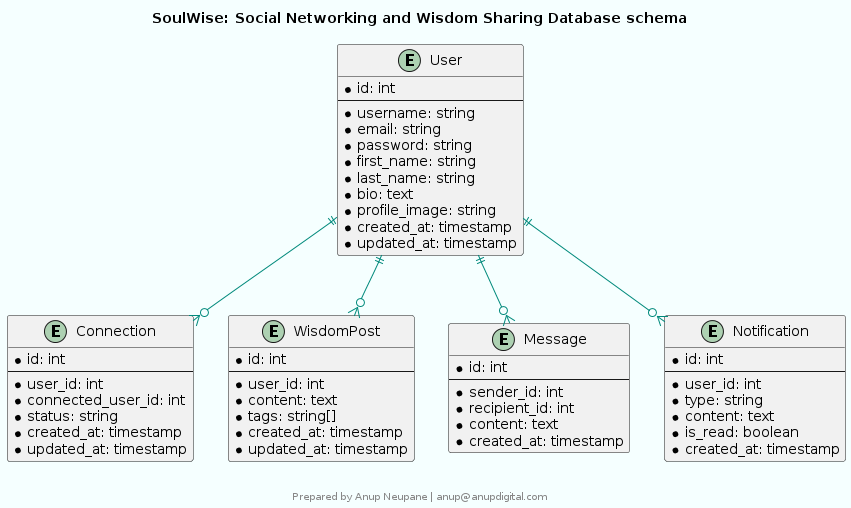

The diagram above was rendered by PlantUML. Its source (embedded in the PNG):
@startuml
skinparam componentStyle rectangle
skinparam backgroundColor #F5FFFF
skinparam componentBackgroundColor #E0F2F1
skinparam componentBorderColor #00897B
skinparam componentFontColor #000000
skinparam componentFontSize 14
skinparam componentFontName Arial
skinparam arrowColor #00897B
skinparam arrowFontColor #000000
skinparam arrowFontSize 14
skinparam arrowFontName Arial

title SoulWise: Social Networking and Wisdom Sharing Database schema

entity "User" {
  *id: int
  --
  *username: string
  *email: string
  *password: string
  *first_name: string
  *last_name: string
  *bio: text
  *profile_image: string
  *created_at: timestamp
  *updated_at: timestamp
}

entity "Connection" {
  *id: int
  --
  *user_id: int
  *connected_user_id: int
  *status: string
  *created_at: timestamp
  *updated_at: timestamp
}

entity "WisdomPost" {
  *id: int
  --
  *user_id: int
  *content: text
  *tags: string[]
  *created_at: timestamp
  *updated_at: timestamp
}

entity "Message" {
  *id: int
  --
  *sender_id: int
  *recipient_id: int
  *content: text
  *created_at: timestamp
}

entity "Notification" {
  *id: int
  --
  *user_id: int
  *type: string
  *content: text
  *is_read: boolean
  *created_at: timestamp
}

User ||--o{ Connection
User ||--o{ WisdomPost
User ||--o{ Message
User ||--o{ Notification

footer 


Prepared by Anup Neupane | anup@anupdigital.com
endfooter
@enduml